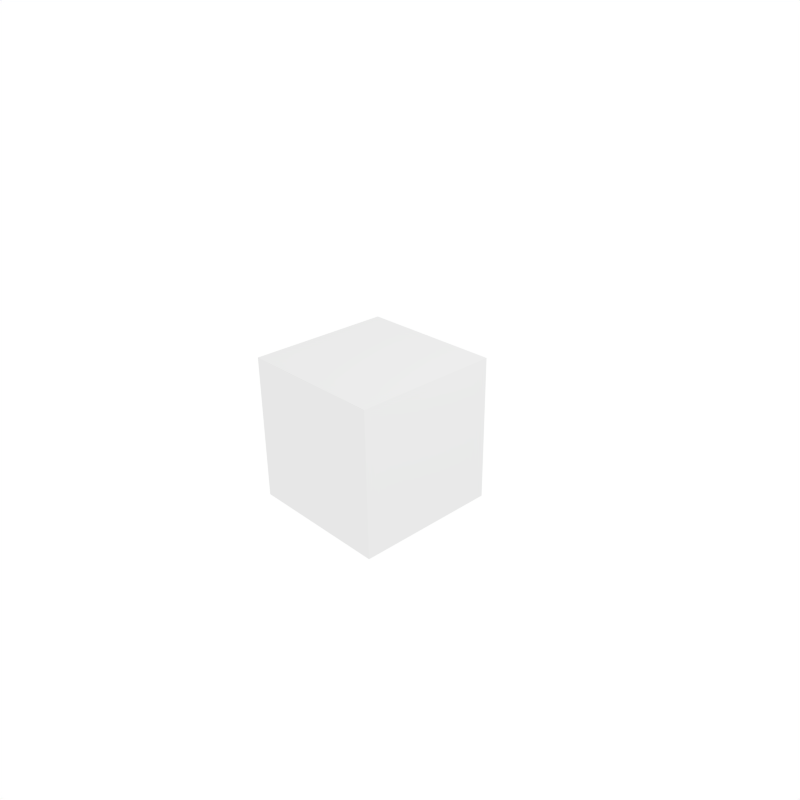 # Source: block.blend  (saved by Blender 2.63.0; exported with 4.5.12 LTS)
import bpy
from mathutils import Matrix  # noqa: F401  (used for matrix-valued properties, if any)

bpy.ops.wm.read_factory_settings(use_empty=True)
scene = bpy.context.scene
scene.name = 'Scene'

# ---- collections
col_collection_1 = bpy.data.collections.new('Collection 1'); scene.collection.children.link(col_collection_1)

# ---- materials (node trees are filled in below, after node groups)
mat_material = bpy.data.materials.new('Material')
mat_material.alpha_threshold = 0.0
mat_material.use_transparent_shadow = False
mat_material.roughness = 0.5
mat_material.line_color = (0.0, 0.0, 0.0, 1.0)

# ---- material node trees

# ---- world
world_world = bpy.data.worlds.new('World'); scene.world = world_world
world_world.color = (1.0, 1.0, 1.0)
world_world.use_sun_shadow = False
world_world.sun_shadow_jitter_overblur = 0.0
world_world.cycles.sampling_method = 'MANUAL'
world_world.cycles.sample_map_resolution = 256

# ---- cameras
cam_camera = bpy.data.cameras.new('Camera')
cam_camera.clip_end = 100.0
cam_camera.lens = 35.0
cam_camera.sensor_width = 32.0
cam_camera.sensor_height = 18.0
cam_camera.ortho_scale = 7.314
cam_camera.dof.focus_distance = 0.0
cam_camera.dof.aperture_fstop = 128.0

# ---- lights
light_lamp = bpy.data.lights.new('Lamp', 'POINT')
light_lamp.transmission_factor = 0.0
light_lamp.cutoff_distance = 30.0
light_lamp.energy = 100.0
light_lamp.shadow_buffer_clip_start = 1.001
light_lamp.shadow_soft_size = 1.0
light_lamp.shadow_maximum_resolution = 0.006
light_lamp.use_absolute_resolution = True
light_lamp.cycles.use_multiple_importance_sampling = False

# ---- meshes
me_cube = bpy.data.meshes.new('Cube')
me_cube.from_pydata([(1.0, 1.0, -1.0), (1.0, -1.0, -1.0), (-1.0, -1.0, -1.0), (-1.0, 1.0, -1.0), (1.0, 1.0, 1.0), (1.0, -1.0, 1.0), (-1.0, -1.0, 1.0), (-1.0, 1.0, 1.0)], [], [(0, 1, 2, 3), (4, 7, 6, 5), (0, 4, 5, 1), (1, 5, 6, 2), (2, 6, 7, 3), (4, 0, 3, 7)])
me_cube.materials.append(mat_material)
me_cube.use_remesh_preserve_volume = False
me_cube.use_remesh_preserve_attributes = False
me_cube.use_mirror_vertex_groups = False
me_cube.update()

# ---- objects
ob_cube = bpy.data.objects.new('Cube', me_cube)
ob_lamp = bpy.data.objects.new('Lamp', light_lamp)
ob_camera = bpy.data.objects.new('Camera', cam_camera)

# ---- transforms, parenting, visibility, modifiers, constraints
ob_cube.location = (0.0, 0.0, 0.0)
ob_cube.lock_rotations_4d = False
ob_cube.empty_display_type = 'ARROWS'
ob_cube.lineart.crease_threshold = 0.0
ob_lamp.location = (4.076, 1.005, 5.904)
ob_lamp.rotation_euler = (0.6503, 0.05522, 1.866)
ob_lamp.lock_rotations_4d = False
ob_lamp.empty_display_type = 'ARROWS'
ob_lamp.color = (0.0, 0.0, 0.0, 0.0)
ob_lamp.lineart.crease_threshold = 0.0
ob_camera.location = (7.481, -6.508, 5.344)
ob_camera.rotation_euler = (1.109, 0.01082, 0.8149)
ob_camera.lock_rotations_4d = False
ob_camera.empty_display_type = 'ARROWS'
ob_camera.color = (0.0, 0.0, 0.0, 0.0)
ob_camera.display_type = 'WIRE'
ob_camera.lineart.crease_threshold = 0.0

# ---- collection membership
col_collection_1.objects.link(ob_cube)
col_collection_1.objects.link(ob_lamp)
col_collection_1.objects.link(ob_camera)

# ---- scene / render settings (as saved in the file)
scene.camera = ob_camera
scene.frame_start = 1; scene.frame_end = 250; scene.frame_set(1)
scene.render.engine = 'BLENDER_EEVEE_NEXT'
scene.render.image_settings.compression = 90
scene.render.resolution_x = 800
scene.render.resolution_y = 800
scene.render.resolution_percentage = 50
scene.render.dither_intensity = 0.0
scene.render.bake_margin = 2
scene.render.bake_bias = 0.0
scene.cycles.use_denoising = False
scene.cycles.samples = 10
scene.cycles.sampling_pattern = 'TABULATED_SOBOL'
scene.cycles.light_sampling_threshold = 0.0
scene.cycles.use_adaptive_sampling = False
scene.cycles.use_light_tree = False
scene.cycles.blur_glossy = 0.0
scene.cycles.volume_bounces = 1
scene.cycles.pixel_filter_type = 'GAUSSIAN'
scene.cycles.sample_clamp_indirect = 0.0
scene.view_settings.view_transform = 'Standard'
bpy.context.view_layer.update()
